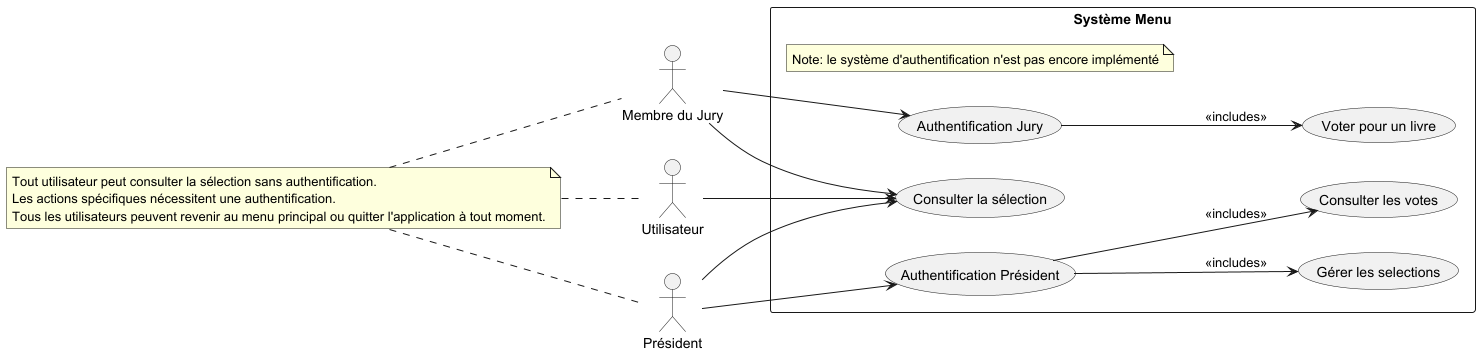

The diagram above was rendered by PlantUML. Its source (embedded in the PNG):
@startuml
left to right direction

actor "Membre du Jury" as jury
actor Utilisateur as user
actor Président as president

rectangle "Système Menu" {

  note "Note: le système d'authentification n'est pas encore implémenté" as N2

  usecase "Authentification Jury" as UC_auth_jury
  usecase "Authentification Président" as UC_auth

  usecase "Consulter la sélection" as UC_consult

  usecase "Voter pour un livre" as UC_vote

  usecase "Gérer les selections" as UC_sel
  usecase "Consulter les votes" as UC_show_votes
}

' --- Accès direct à la consultation
user --> UC_consult
jury --> UC_consult
president --> UC_consult

' --- Authentifications
jury --> UC_auth_jury
president --> UC_auth

UC_auth_jury --> UC_vote : <<includes>>

UC_auth --> UC_show_votes :<<includes>>
UC_auth --> UC_sel : <<includes>>

note "Tout utilisateur peut consulter la sélection sans authentification.\nLes actions spécifiques nécessitent une authentification.\nTous les utilisateurs peuvent revenir au menu principal ou quitter l'application à tout moment." as N1
N1 .. user
N1 .. jury
N1 .. president

@enduml